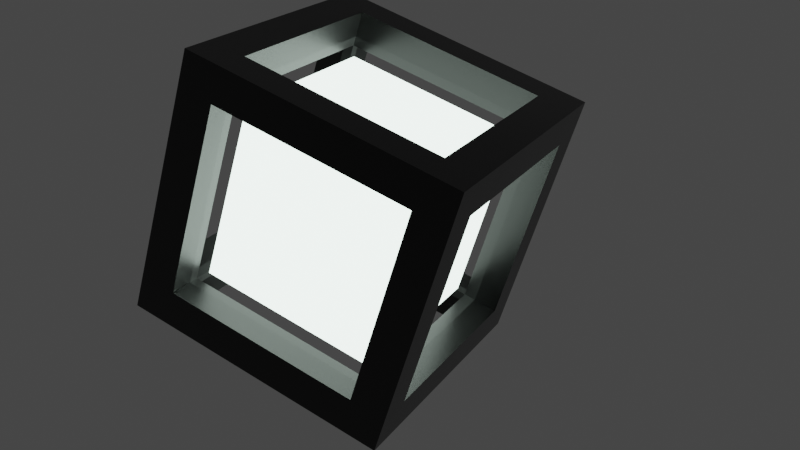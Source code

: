 # Source: kostka.blend  (saved by Blender 3.0.42; exported with 4.5.12 LTS)
import bpy
from mathutils import Matrix  # noqa: F401  (used for matrix-valued properties, if any)

bpy.ops.wm.read_factory_settings(use_empty=True)
scene = bpy.context.scene
scene.name = 'Scene'

# ---- collections
col_collection = bpy.data.collections.new('Collection'); scene.collection.children.link(col_collection)

# ---- materials (node trees are filled in below, after node groups)
mat_material_001 = bpy.data.materials.new('Material.001')
mat_glass = bpy.data.materials.new('glass')
mat_glass.alpha_threshold = 0.0
mat_glass.line_color = (0.0, 0.0, 0.0, 1.0)
mat_material = bpy.data.materials.new('Material')

# ---- material node trees
mat_material_001.use_nodes = True; mat_material_001.node_tree.nodes.clear()
_N = mat_material_001.node_tree.nodes; _L = mat_material_001.node_tree.links
n0 = _N.new('ShaderNodeOutputMaterial'); n0.name = 'Material Output'; n0.location = (300, 300)
n0.target = 'CYCLES'
n1 = _N.new('ShaderNodeBsdfPrincipled'); n1.name = 'Principled BSDF'; n1.location = (-121, 218)
n1.distribution = 'GGX'
n1.subsurface_method = 'BURLEY'
n1.inputs[0].default_value = (0.0, 0.0, 0.0, 1.0)
n1.inputs[2].default_value = 0.3591
n1.inputs[3].default_value = 1.45
n1.inputs[15].default_value = 0.5136
n1.inputs[16].default_value = 0.6409
n1.inputs[20].default_value = 0.2527
n1.inputs[24].default_value = 0.1845
n1.inputs[27].default_value = (0.0, 0.0, 0.0, 1.0)
n1.inputs[28].default_value = 1.0
_L.new(n1.outputs[0], n0.inputs[0])
n0.is_active_output = True
mat_glass.use_nodes = True; mat_glass.node_tree.nodes.clear()
_N = mat_glass.node_tree.nodes; _L = mat_glass.node_tree.links
n0 = _N.new('ShaderNodeOutputMaterial'); n0.name = 'Material Output'; n0.location = (300, 300)
n1 = _N.new('ShaderNodeBsdfGlass'); n1.name = 'Glass BSDF'; n1.location = (-282, 207)
n1.distribution = 'BECKMANN'
n1.inputs[0].default_value = (1.0, 0.9468, 0.9058, 1.0)
n1.inputs[2].default_value = 7.35
_L.new(n1.outputs[0], n0.inputs[1])
n0.is_active_output = True
mat_material.use_nodes = True; mat_material.node_tree.nodes.clear()
_N = mat_material.node_tree.nodes; _L = mat_material.node_tree.links
n0 = _N.new('ShaderNodeOutputMaterial'); n0.name = 'Material Output'; n0.location = (300, 300)
n1 = _N.new('ShaderNodeBsdfPrincipled'); n1.name = 'Principled BSDF'; n1.location = (79, 126)
n1.distribution = 'GGX'
n1.subsurface_method = 'BURLEY'
n1.inputs[0].default_value = (0.8, 0.5841, 0.0, 1.0)
n1.inputs[1].default_value = 1.0
n1.inputs[2].default_value = 0.7364
n1.inputs[3].default_value = 1.45
n1.inputs[13].default_value = 0.7455
n1.inputs[27].default_value = (0.0, 0.0, 0.0, 1.0)
n1.inputs[28].default_value = 1.0
n2 = _N.new('ShaderNodeEmission'); n2.name = 'Emission'; n2.location = (-313, 89)
n2.inputs[0].default_value = (0.8157, 1.0, 0.8938, 1.0)
n2.inputs[1].default_value = 3.8
_L.new(n2.outputs[0], n0.inputs[0])
n0.is_active_output = True

# ---- world
world_world = bpy.data.worlds.new('World'); scene.world = world_world
world_world.use_nodes = True; world_world.node_tree.nodes.clear()
_N = world_world.node_tree.nodes; _L = world_world.node_tree.links
n0 = _N.new('ShaderNodeOutputWorld'); n0.name = 'World Output'; n0.location = (300, 300)
n1 = _N.new('ShaderNodeBackground'); n1.name = 'Background'; n1.location = (10, 300)
n1.inputs[0].default_value = (0.05088, 0.05088, 0.05088, 1.0)
_L.new(n1.outputs[0], n0.inputs[0])
n0.is_active_output = True
world_world.color = (0.05088, 0.05088, 0.05088)
world_world.use_sun_shadow = False
world_world.sun_shadow_jitter_overblur = 0.0

# ---- cameras
cam_camera = bpy.data.cameras.new('Camera')
cam_camera.lens = 50.0

# ---- meshes
me_cube = bpy.data.meshes.new('Cube')
me_cube.from_pydata([(-0.7341, -0.7341, -0.7341), (-0.7341, -0.7341, 0.7341), (-0.7341, 0.7341, -0.7341), (-0.7341, 0.7341, 0.7341), (0.7341, -0.7341, -0.7341), (0.7341, -0.7341, 0.7341), (0.7341, 0.7341, -0.7341), (0.7341, 0.7341, 0.7341), (1.0, 1.0, 1.0), (1.0, 1.0, -1.0), (1.0, -1.0, 1.0), (1.0, -1.0, -1.0), (-1.0, 1.0, 1.0), (-1.0, 1.0, -1.0), (-1.0, -1.0, 1.0), (-1.0, -1.0, -1.0), (1.0, 0.7341, 0.7341), (1.0, 0.7341, 0.1726), (1.0, 0.7341, -0.7341), (1.0, -0.7341, -0.7341), (1.0, -0.7341, -0.1726), (1.0, -0.7341, 0.7341), (0.7341, 1.0, -0.7341), (-0.7341, 1.0, -0.7341), (-0.7341, -1.0, -0.7341), (0.7341, -1.0, -0.7341), (0.7341, -1.0, 0.7341), (0.7341, -0.7341, -1.0), (-0.7341, -0.7341, 1.0), (-0.7341, 1.0, 0.7341), (0.7341, 1.0, 0.7341), (0.7341, 0.7341, -1.0), (-0.7341, -0.7341, -1.0), (0.7341, 0.7341, 1.0), (0.7341, -0.7341, 1.0), (-0.7341, 0.7341, 1.0), (-1.0, 0.7341, -0.7341), (-1.0, 0.7341, 0.7341), (-1.0, -0.7341, 0.7341), (-0.7341, -1.0, 0.7341), (-1.0, -0.7341, -0.7341), (-0.7341, 0.7341, -1.0)], [], [(1, 38, 37, 3), (7, 30, 22, 6), (7, 16, 21, 5), (5, 26, 39, 1), (2, 41, 31, 6), (5, 34, 33, 7), (2, 36, 40, 0), (3, 37, 36, 2), (0, 40, 38, 1), (6, 22, 23, 2), (3, 29, 30, 7), (2, 23, 29, 3), (4, 25, 26, 5), (1, 39, 24, 0), (0, 24, 25, 4), (6, 18, 17, 16, 7), (5, 21, 20, 19, 4), (4, 19, 18, 6), (3, 35, 28, 1), (1, 28, 34, 5), (7, 33, 35, 3), (0, 32, 41, 2), (6, 31, 27, 4), (4, 27, 32, 0), (8, 12, 14, 28, 35, 33), (11, 10, 26, 25, 24, 15), (15, 14, 38, 40, 36, 13), (13, 9, 11, 27, 31, 41), (9, 8, 17, 18, 19, 20, 11), (13, 12, 29, 23, 22, 9), (33, 34, 28, 14, 10, 8), (41, 32, 27, 11, 15, 13), (15, 24, 39, 26, 10, 14), (9, 22, 30, 29, 12, 8), (13, 36, 37, 38, 14, 12), (11, 20, 21, 16, 17, 8, 10)])
_uv = me_cube.uv_layers.new(name='UVMap')
_uv.uv.foreach_set('vector', [0.875, 0.75, 0.875, 0.75, 0.875, 0.5, 0.875, 0.5, 0.625, 0.5, 0.625, 0.5, 0.375, 0.5, 0.375, 0.5, 0.625, 0.5, 0.625, 0.5, 0.625, 0.75, 0.625, 0.75, 0.625, 0.75, 0.625, 0.75, 0.875, 0.75, 0.875, 0.75, 0.125, 0.5, 0.125, 0.5, 0.375, 0.5, 0.375, 0.5, 0.625, 0.75, 0.625, 0.75, 0.625, 0.5, 0.625, 0.5, 0.125, 0.5, 0.125, 0.5, 0.125, 0.75, 0.125, 0.75, 0.625, 0.25, 0.625, 0.25, 0.375, 0.25, 0.375, 0.25, 0.375, 1.0, 0.375, 1.0, 0.625, 1.0, 0.625, 1.0, 0.375, 0.5, 0.375, 0.5, 0.125, 0.5, 0.125, 0.5, 0.875, 0.5, 0.875, 0.5, 0.625, 0.5, 0.625, 0.5, 0.375, 0.25, 0.375, 0.25, 0.625, 0.25, 0.625, 0.25, 0.375, 0.75, 0.375, 0.75, 0.625, 0.75, 0.625, 0.75, 0.625, 1.0, 0.625, 1.0, 0.375, 1.0, 0.375, 1.0, 0.125, 0.75, 0.125, 0.75, 0.375, 0.75, 0.375, 0.75, 0.375, 0.5, 0.375, 0.5, 0.5294, 0.5, 0.625, 0.5, 0.625, 0.5, 0.625, 0.75, 0.625, 0.75, 0.4706, 0.75, 0.375, 0.75, 0.375, 0.75, 0.375, 0.75, 0.375, 0.75, 0.375, 0.5, 0.375, 0.5, 0.875, 0.5, 0.875, 0.5, 0.875, 0.75, 0.875, 0.75, 0.875, 0.75, 0.875, 0.75, 0.625, 0.75, 0.625, 0.75, 0.625, 0.5, 0.625, 0.5, 0.875, 0.5, 0.875, 0.5, 0.125, 0.75, 0.125, 0.75, 0.125, 0.5, 0.125, 0.5, 0.375, 0.5, 0.375, 0.5, 0.375, 0.75, 0.375, 0.75, 0.375, 0.75, 0.375, 0.75, 0.125, 0.75, 0.125, 0.75, 0.625, 0.5, 0.875, 0.5, 0.875, 0.75, 0.8418, 0.7168, 0.8418, 0.5332, 0.6582, 0.5332, 0.375, 0.75, 0.625, 0.75, 0.5918, 0.7832, 0.4082, 0.7832, 0.4082, 0.9668, 0.375, 1.0, 0.375, 0.0, 0.625, 0.0, 0.5918, 0.03324, 0.4082, 0.03324, 0.4082, 0.2168, 0.375, 0.25, 0.125, 0.5, 0.375, 0.5, 0.375, 0.75, 0.3418, 0.7168, 0.3418, 0.5332, 0.1582, 0.5332, 0.375, 0.5, 0.625, 0.5, 0.5216, 0.5332, 0.4082, 0.5332, 0.4082, 0.7168, 0.4784, 0.7168, 0.375, 0.75, 0.375, 0.25, 0.625, 0.25, 0.5918, 0.2832, 0.4082, 0.2832, 0.4082, 0.4668, 0.375, 0.5, 0.6582, 0.5332, 0.6582, 0.7168, 0.8418, 0.7168, 0.875, 0.75, 0.625, 0.75, 0.625, 0.5, 0.1582, 0.5332, 0.1582, 0.7168, 0.3418, 0.7168, 0.375, 0.75, 0.125, 0.75, 0.125, 0.5, 0.375, 1.0, 0.4082, 0.9668, 0.5918, 0.9668, 0.5918, 0.7832, 0.625, 0.75, 0.625, 1.0, 0.375, 0.5, 0.4082, 0.4668, 0.5918, 0.4668, 0.5918, 0.2832, 0.625, 0.25, 0.625, 0.5, 0.375, 0.25, 0.4082, 0.2168, 0.5918, 0.2168, 0.5918, 0.03324, 0.625, 0.0, 0.625, 0.25, 0.375, 0.75, 0.4784, 0.7168, 0.5918, 0.7168, 0.5918, 0.5332, 0.5216, 0.5332, 0.625, 0.5, 0.625, 0.75])
me_cube.materials.append(mat_material_001)
me_cube.use_remesh_preserve_volume = False
me_cube.use_remesh_preserve_attributes = False
me_cube.use_mirror_vertex_groups = False
me_cube.update()
me_cube_003 = bpy.data.meshes.new('Cube.003')
me_cube_003.from_pydata([(-1.0, -1.0, -1.0), (-1.0, -1.0, 1.0), (-1.0, 1.0, -1.0), (-1.0, 1.0, 1.0), (1.0, -1.0, -1.0), (1.0, -1.0, 1.0), (1.0, 1.0, -1.0), (1.0, 1.0, 1.0)], [], [(0, 1, 3, 2), (2, 3, 7, 6), (6, 7, 5, 4), (4, 5, 1, 0), (2, 6, 4, 0), (7, 3, 1, 5)])
_uv = me_cube_003.uv_layers.new(name='UVMap')
_uv.uv.foreach_set('vector', [0.375, 0.0, 0.625, 0.0, 0.625, 0.25, 0.375, 0.25, 0.375, 0.25, 0.625, 0.25, 0.625, 0.5, 0.375, 0.5, 0.375, 0.5, 0.625, 0.5, 0.625, 0.75, 0.375, 0.75, 0.375, 0.75, 0.625, 0.75, 0.625, 1.0, 0.375, 1.0, 0.125, 0.5, 0.375, 0.5, 0.375, 0.75, 0.125, 0.75, 0.625, 0.5, 0.875, 0.5, 0.875, 0.75, 0.625, 0.75])
me_cube_003.materials.append(mat_glass)
me_cube_003.use_remesh_fix_poles = True
me_cube_003.use_remesh_preserve_attributes = False
me_cube_003.update()
me_cube_004 = bpy.data.meshes.new('Cube.004')
me_cube_004.from_pydata([(-1.0, -1.0, -1.0), (-1.0, -1.0, 1.0), (-1.0, 1.0, -1.0), (-1.0, 1.0, 1.0), (1.0, -1.0, -1.0), (1.0, -1.0, 1.0), (1.0, 1.0, -1.0), (1.0, 1.0, 1.0)], [], [(0, 1, 3, 2), (2, 3, 7, 6), (6, 7, 5, 4), (4, 5, 1, 0), (2, 6, 4, 0), (7, 3, 1, 5)])
_uv = me_cube_004.uv_layers.new(name='UVMap')
_uv.uv.foreach_set('vector', [0.375, 0.0, 0.625, 0.0, 0.625, 0.25, 0.375, 0.25, 0.375, 0.25, 0.625, 0.25, 0.625, 0.5, 0.375, 0.5, 0.375, 0.5, 0.625, 0.5, 0.625, 0.75, 0.375, 0.75, 0.375, 0.75, 0.625, 0.75, 0.625, 1.0, 0.375, 1.0, 0.125, 0.5, 0.375, 0.5, 0.375, 0.75, 0.125, 0.75, 0.625, 0.5, 0.875, 0.5, 0.875, 0.75, 0.625, 0.75])
me_cube_004.materials.append(mat_glass)
me_cube_004.use_remesh_fix_poles = True
me_cube_004.use_remesh_preserve_attributes = False
me_cube_004.update()
me_cube_005 = bpy.data.meshes.new('Cube.005')
me_cube_005.from_pydata([(-1.0, -1.0, -1.0), (-1.0, -1.0, 1.0), (-1.0, 1.0, -1.0), (-1.0, 1.0, 1.0), (1.0, -1.0, -1.0), (1.0, -1.0, 1.0), (1.0, 1.0, -1.0), (1.0, 1.0, 1.0)], [], [(0, 1, 3, 2), (2, 3, 7, 6), (6, 7, 5, 4), (4, 5, 1, 0), (2, 6, 4, 0), (7, 3, 1, 5)])
_uv = me_cube_005.uv_layers.new(name='UVMap')
_uv.uv.foreach_set('vector', [0.375, 0.0, 0.625, 0.0, 0.625, 0.25, 0.375, 0.25, 0.375, 0.25, 0.625, 0.25, 0.625, 0.5, 0.375, 0.5, 0.375, 0.5, 0.625, 0.5, 0.625, 0.75, 0.375, 0.75, 0.375, 0.75, 0.625, 0.75, 0.625, 1.0, 0.375, 1.0, 0.125, 0.5, 0.375, 0.5, 0.375, 0.75, 0.125, 0.75, 0.625, 0.5, 0.875, 0.5, 0.875, 0.75, 0.625, 0.75])
me_cube_005.materials.append(mat_glass)
me_cube_005.use_remesh_fix_poles = True
me_cube_005.use_remesh_preserve_attributes = False
me_cube_005.update()
me_cube_006 = bpy.data.meshes.new('Cube.006')
me_cube_006.from_pydata([(-1.0, -1.0, -1.0), (-1.0, -1.0, 1.0), (-1.0, 1.0, -1.0), (-1.0, 1.0, 1.0), (1.0, -1.0, -1.0), (1.0, -1.0, 1.0), (1.0, 1.0, -1.0), (1.0, 1.0, 1.0)], [], [(0, 1, 3, 2), (2, 3, 7, 6), (6, 7, 5, 4), (4, 5, 1, 0), (2, 6, 4, 0), (7, 3, 1, 5)])
_uv = me_cube_006.uv_layers.new(name='UVMap')
_uv.uv.foreach_set('vector', [0.375, 0.0, 0.625, 0.0, 0.625, 0.25, 0.375, 0.25, 0.375, 0.25, 0.625, 0.25, 0.625, 0.5, 0.375, 0.5, 0.375, 0.5, 0.625, 0.5, 0.625, 0.75, 0.375, 0.75, 0.375, 0.75, 0.625, 0.75, 0.625, 1.0, 0.375, 1.0, 0.125, 0.5, 0.375, 0.5, 0.375, 0.75, 0.125, 0.75, 0.625, 0.5, 0.875, 0.5, 0.875, 0.75, 0.625, 0.75])
me_cube_006.materials.append(mat_glass)
me_cube_006.use_remesh_fix_poles = True
me_cube_006.use_remesh_preserve_attributes = False
me_cube_006.update()
me_cube_007 = bpy.data.meshes.new('Cube.007')
me_cube_007.from_pydata([(-1.0, -1.0, -1.0), (-1.0, -1.0, 1.0), (-1.0, 1.0, -1.0), (-1.0, 1.0, 1.0), (1.0, -1.0, -1.0), (1.0, -1.0, 1.0), (1.0, 1.0, -1.0), (1.0, 1.0, 1.0)], [], [(0, 1, 3, 2), (2, 3, 7, 6), (6, 7, 5, 4), (4, 5, 1, 0), (2, 6, 4, 0), (7, 3, 1, 5)])
_uv = me_cube_007.uv_layers.new(name='UVMap')
_uv.uv.foreach_set('vector', [0.375, 0.0, 0.625, 0.0, 0.625, 0.25, 0.375, 0.25, 0.375, 0.25, 0.625, 0.25, 0.625, 0.5, 0.375, 0.5, 0.375, 0.5, 0.625, 0.5, 0.625, 0.75, 0.375, 0.75, 0.375, 0.75, 0.625, 0.75, 0.625, 1.0, 0.375, 1.0, 0.125, 0.5, 0.375, 0.5, 0.375, 0.75, 0.125, 0.75, 0.625, 0.5, 0.875, 0.5, 0.875, 0.75, 0.625, 0.75])
me_cube_007.materials.append(mat_glass)
me_cube_007.use_remesh_fix_poles = True
me_cube_007.use_remesh_preserve_attributes = False
me_cube_007.update()
me_cube_008 = bpy.data.meshes.new('Cube.008')
me_cube_008.from_pydata([(-1.0, -1.0, -1.0), (-1.0, -1.0, 1.0), (-1.0, 1.0, -1.0), (-1.0, 1.0, 1.0), (1.0, -1.0, -1.0), (1.0, -1.0, 1.0), (1.0, 1.0, -1.0), (1.0, 1.0, 1.0)], [], [(0, 1, 3, 2), (2, 3, 7, 6), (6, 7, 5, 4), (4, 5, 1, 0), (2, 6, 4, 0), (7, 3, 1, 5)])
_uv = me_cube_008.uv_layers.new(name='UVMap')
_uv.uv.foreach_set('vector', [0.375, 0.0, 0.625, 0.0, 0.625, 0.25, 0.375, 0.25, 0.375, 0.25, 0.625, 0.25, 0.625, 0.5, 0.375, 0.5, 0.375, 0.5, 0.625, 0.5, 0.625, 0.75, 0.375, 0.75, 0.375, 0.75, 0.625, 0.75, 0.625, 1.0, 0.375, 1.0, 0.125, 0.5, 0.375, 0.5, 0.375, 0.75, 0.125, 0.75, 0.625, 0.5, 0.875, 0.5, 0.875, 0.75, 0.625, 0.75])
me_cube_008.materials.append(mat_material)
me_cube_008.use_remesh_fix_poles = True
me_cube_008.use_remesh_preserve_attributes = False
me_cube_008.update()
me_cube_009 = bpy.data.meshes.new('Cube.009')
me_cube_009.from_pydata([(-1.0, -1.0, -1.0), (-1.0, -1.0, 1.0), (-1.0, 1.0, -1.0), (-1.0, 1.0, 1.0), (1.0, -1.0, -1.0), (1.0, -1.0, 1.0), (1.0, 1.0, -1.0), (1.0, 1.0, 1.0)], [], [(0, 1, 3, 2), (2, 3, 7, 6), (6, 7, 5, 4), (4, 5, 1, 0), (2, 6, 4, 0), (7, 3, 1, 5)])
_uv = me_cube_009.uv_layers.new(name='UVMap')
_uv.uv.foreach_set('vector', [0.375, 0.0, 0.625, 0.0, 0.625, 0.25, 0.375, 0.25, 0.375, 0.25, 0.625, 0.25, 0.625, 0.5, 0.375, 0.5, 0.375, 0.5, 0.625, 0.5, 0.625, 0.75, 0.375, 0.75, 0.375, 0.75, 0.625, 0.75, 0.625, 1.0, 0.375, 1.0, 0.125, 0.5, 0.375, 0.5, 0.375, 0.75, 0.125, 0.75, 0.625, 0.5, 0.875, 0.5, 0.875, 0.75, 0.625, 0.75])
me_cube_009.materials.append(mat_glass)
me_cube_009.use_remesh_fix_poles = True
me_cube_009.use_remesh_preserve_attributes = False
me_cube_009.update()
me_cube_010 = bpy.data.meshes.new('Cube.010')
me_cube_010.from_pydata([(-1.0, -1.0, -1.0), (-1.0, -1.0, 1.0), (-1.0, 1.0, -1.0), (-1.0, 1.0, 1.0), (1.0, -1.0, -1.0), (1.0, -1.0, 1.0), (1.0, 1.0, -1.0), (1.0, 1.0, 1.0)], [], [(0, 1, 3, 2), (2, 3, 7, 6), (6, 7, 5, 4), (4, 5, 1, 0), (2, 6, 4, 0), (7, 3, 1, 5)])
_uv = me_cube_010.uv_layers.new(name='UVMap')
_uv.uv.foreach_set('vector', [0.375, 0.0, 0.625, 0.0, 0.625, 0.25, 0.375, 0.25, 0.375, 0.25, 0.625, 0.25, 0.625, 0.5, 0.375, 0.5, 0.375, 0.5, 0.625, 0.5, 0.625, 0.75, 0.375, 0.75, 0.375, 0.75, 0.625, 0.75, 0.625, 1.0, 0.375, 1.0, 0.125, 0.5, 0.375, 0.5, 0.375, 0.75, 0.125, 0.75, 0.625, 0.5, 0.875, 0.5, 0.875, 0.75, 0.625, 0.75])
me_cube_010.materials.append(mat_glass)
me_cube_010.use_remesh_fix_poles = True
me_cube_010.use_remesh_preserve_attributes = False
me_cube_010.update()

# ---- objects
ob_cube = bpy.data.objects.new('Cube', me_cube)
ob_cube_001 = bpy.data.objects.new('Cube.001', me_cube_003)
ob_cube_002 = bpy.data.objects.new('Cube.002', me_cube_004)
ob_cube_003 = bpy.data.objects.new('Cube.003', me_cube_005)
ob_cube_004 = bpy.data.objects.new('Cube.004', me_cube_006)
ob_cube_005 = bpy.data.objects.new('Cube.005', me_cube_007)
ob_cube_006 = bpy.data.objects.new('Cube.006', me_cube_008)
ob_cube_007 = bpy.data.objects.new('Cube.007', me_cube_009)
ob_cube_008 = bpy.data.objects.new('Cube.008', me_cube_010)
ob_camera = bpy.data.objects.new('Camera', cam_camera)

# ---- transforms, parenting, visibility, modifiers, constraints
ob_cube.location = (0.0, 0.0, 0.0)
ob_cube.scale = (3.984, 3.984, 3.984)
ob_cube.lock_rotations_4d = False
ob_cube.empty_display_type = 'ARROWS'
ob_cube.lineart.crease_threshold = 0.0
ob_cube_001.location = (-3.453, 0.0, 0.0)
ob_cube_001.scale = (0.2121, 3.116, 3.263)
ob_cube_002.location = (-3.453, 0.0, 0.0)
ob_cube_002.scale = (0.2121, 3.116, 3.263)
ob_cube_003.location = (3.447, 0.0, 0.0)
ob_cube_003.scale = (0.2121, 3.116, 3.263)
ob_cube_004.location = (0.0011, 0.0, -3.397)
ob_cube_004.rotation_euler = (0.0, 1.571, 0.0)
ob_cube_004.scale = (0.2121, 3.116, 3.263)
ob_cube_005.location = (0.0011, 0.0, 3.429)
ob_cube_005.rotation_euler = (0.0, 1.571, 0.0)
ob_cube_005.scale = (0.2121, 3.116, 3.263)
ob_cube_006.location = (0.0, 0.0, 0.0)
ob_cube_006.scale = (2.709, 2.709, 2.709)
ob_cube_007.location = (0.01419, -3.493, 0.0)
ob_cube_007.rotation_euler = (0.0, 0.0, 1.571)
ob_cube_007.scale = (0.2121, 3.116, 3.263)
ob_cube_008.location = (0.01419, 3.431, 0.0)
ob_cube_008.rotation_euler = (0.0, 0.0, 1.571)
ob_cube_008.scale = (0.2121, 3.116, 3.263)
ob_camera.location = (-25.01, -10.53, 15.4)
ob_camera.rotation_euler = (1.025, -0.267, -1.058)
ob_camera.scale = (3.7, 3.69, 2.51)

# ---- collection membership
col_collection.objects.link(ob_cube)
col_collection.objects.link(ob_cube_001)
col_collection.objects.link(ob_cube_002)
col_collection.objects.link(ob_cube_003)
col_collection.objects.link(ob_cube_004)
col_collection.objects.link(ob_cube_005)
col_collection.objects.link(ob_cube_006)
col_collection.objects.link(ob_cube_007)
col_collection.objects.link(ob_cube_008)
col_collection.objects.link(ob_camera)

# ---- scene / render settings (as saved in the file)
scene.camera = ob_camera
scene.frame_start = 1; scene.frame_end = 250; scene.frame_set(1)
scene.render.engine = 'CYCLES'
scene.cycles.use_denoising = False
scene.cycles.samples = 128
scene.cycles.sampling_pattern = 'TABULATED_SOBOL'
scene.cycles.use_adaptive_sampling = False
scene.cycles.use_light_tree = False
scene.view_settings.view_transform = 'Filmic'
bpy.context.view_layer.update()
